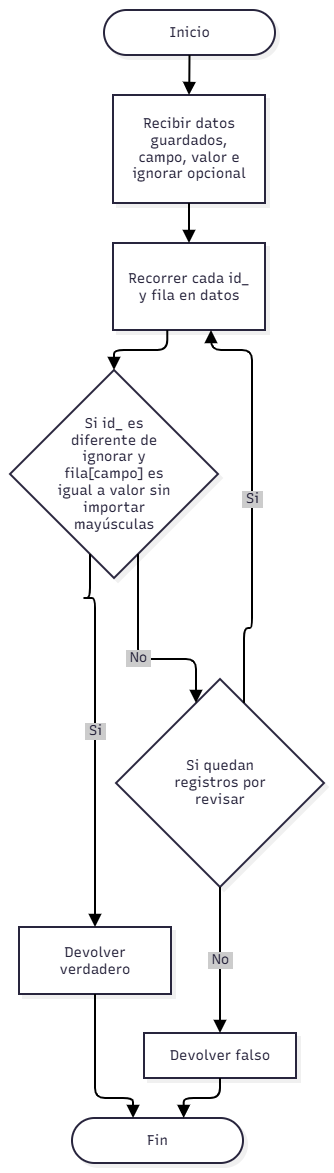

The diagram above was exported from draw.io. Its source (the exported page's mxGraphModel, read from the mxfile embedded in the PNG):
<mxGraphModel dx="2150" dy="1248" grid="1" gridSize="10" guides="1" tooltips="1" connect="1" arrows="1" fold="1" page="1" pageScale="1" pageWidth="827" pageHeight="1169" math="0" shadow="0">
  <root>
    <mxCell id="0" />
    <mxCell id="1" parent="0" />
    <UserObject label="" mermaidData="{&#10;  &quot;data&quot;: &quot;flowchart TD\n    A([Inicio]) --&gt; B[Recibir datos guardados, campo, valor e ignorar opcional]\n    B --&gt; C[Recorrer cada id_ y fila en datos]\n    C --&gt; D{Si id_ es diferente de ignorar y fila[campo] es igual a valor sin importar mayúsculas}\n    D --&gt;|Si| E[Devolver verdadero]\n    D --&gt;|No| F{Si quedan registros por revisar}\n    F --&gt;|Si| C\n    F --&gt;|No| G[Devolver falso]\n    E --&gt; H([Fin])\n    G --&gt; H&quot;,&#10;  &quot;config&quot;: null,&#10;  &quot;version&quot;: &quot;12&quot;&#10;}" id="Su6p9n3tWWCyK1XTg2v1-1">
      <mxCell connectable="0" parent="1" style="group;transparentBounds=1;editIcon=1;lockedGroup=0;groupPadding=10;" vertex="1">
        <mxGeometry as="geometry" />
      </mxCell>
    </UserObject>
    <UserObject label="Inicio" mermaidId="n:A" mermaidBaseStyle="html=1;rounded=1;whiteSpace=wrap;arcSize=50;strokeWidth=2;fillColor=#ffffff;strokeColor=#28253D;fontColor=#28253D;fontFamily=Recursive;fontSize=14;shadow=1;shadowColor=#000000;shadowOffsetX=4;shadowOffsetY=4;shadowBlur=0;shadowOpacity=6;" mermaidBaseValue="Inicio" id="Su6p9n3tWWCyK1XTg2v1-2">
      <mxCell parent="Su6p9n3tWWCyK1XTg2v1-1" style="html=1;rounded=1;whiteSpace=wrap;arcSize=50;strokeWidth=2;fillColor=#ffffff;strokeColor=#28253D;fontColor=#28253D;fontFamily=Recursive;fontSize=14;shadow=1;shadowColor=#000000;shadowOffsetX=4;shadowOffsetY=4;shadowBlur=0;shadowOpacity=6;fontSource=https%3A%2F%2Ffonts.googleapis.com%2Fcss%3Ffamily%3DRecursive;" vertex="1">
        <mxGeometry height="45" width="171" x="464" y="70" as="geometry" />
      </mxCell>
    </UserObject>
    <UserObject label="Recibir datos guardados, campo, valor e ignorar opcional" mermaidId="n:B" mermaidBaseStyle="html=1;whiteSpace=wrap;strokeWidth=2;fillColor=#ffffff;strokeColor=#28253D;fontColor=#28253D;fontFamily=Recursive;fontSize=14;shadow=1;shadowColor=#000000;shadowOffsetX=4;shadowOffsetY=4;shadowBlur=0;shadowOpacity=6;" mermaidBaseValue="Recibir datos guardados, campo, valor e ignorar opcional" id="Su6p9n3tWWCyK1XTg2v1-3">
      <mxCell parent="Su6p9n3tWWCyK1XTg2v1-1" style="html=1;whiteSpace=wrap;strokeWidth=2;fillColor=#ffffff;strokeColor=#28253D;fontColor=#28253D;fontFamily=Recursive;fontSize=14;shadow=1;shadowColor=#000000;shadowOffsetX=4;shadowOffsetY=4;shadowBlur=0;shadowOpacity=6;labelWidth=120;fontSource=https%3A%2F%2Ffonts.googleapis.com%2Fcss%3Ffamily%3DRecursive;" vertex="1">
        <mxGeometry height="108" width="152" x="473" y="155" as="geometry" />
      </mxCell>
    </UserObject>
    <UserObject label="Recorrer cada id_ y fila en datos" mermaidId="n:C" mermaidBaseStyle="html=1;whiteSpace=wrap;strokeWidth=2;fillColor=#ffffff;strokeColor=#28253D;fontColor=#28253D;fontFamily=Recursive;fontSize=14;shadow=1;shadowColor=#000000;shadowOffsetX=4;shadowOffsetY=4;shadowBlur=0;shadowOpacity=6;" mermaidBaseValue="Recorrer cada id_ y fila en datos" id="Su6p9n3tWWCyK1XTg2v1-4">
      <mxCell parent="Su6p9n3tWWCyK1XTg2v1-1" style="html=1;whiteSpace=wrap;strokeWidth=2;fillColor=#ffffff;strokeColor=#28253D;fontColor=#28253D;fontFamily=Recursive;fontSize=14;shadow=1;shadowColor=#000000;shadowOffsetX=4;shadowOffsetY=4;shadowBlur=0;shadowOpacity=6;labelWidth=120;fontSource=https%3A%2F%2Ffonts.googleapis.com%2Fcss%3Ffamily%3DRecursive;" vertex="1">
        <mxGeometry height="87" width="152" x="473" y="303" as="geometry" />
      </mxCell>
    </UserObject>
    <UserObject label="Si id_ es diferente de ignorar y fila[campo] es igual a valor sin importar mayúsculas" mermaidId="n:D" mermaidBaseStyle="rhombus;html=1;strokeWidth=2;whiteSpace=wrap;fillColor=#ffffff;strokeColor=#28253D;fontColor=#28253D;fontFamily=Recursive;fontSize=14;shadow=1;shadowColor=#000000;shadowOffsetX=4;shadowOffsetY=4;shadowBlur=0;shadowOpacity=6;" mermaidBaseValue="Si id_ es diferente de ignorar y fila[campo] es igual a valor sin importar mayúsculas" id="Su6p9n3tWWCyK1XTg2v1-5">
      <mxCell parent="Su6p9n3tWWCyK1XTg2v1-1" style="rhombus;html=1;strokeWidth=2;whiteSpace=wrap;fillColor=#ffffff;strokeColor=#28253D;fontColor=#28253D;fontFamily=Recursive;fontSize=14;shadow=1;shadowColor=#000000;shadowOffsetX=4;shadowOffsetY=4;shadowBlur=0;shadowOpacity=6;labelWidth=120;fontSource=https%3A%2F%2Ffonts.googleapis.com%2Fcss%3Ffamily%3DRecursive;" vertex="1">
        <mxGeometry height="208" width="208" x="370" y="430" as="geometry" />
      </mxCell>
    </UserObject>
    <UserObject label="Devolver verdadero" mermaidId="n:E" mermaidBaseStyle="html=1;whiteSpace=wrap;strokeWidth=2;fillColor=#ffffff;strokeColor=#28253D;fontColor=#28253D;fontFamily=Recursive;fontSize=14;shadow=1;shadowColor=#000000;shadowOffsetX=4;shadowOffsetY=4;shadowBlur=0;shadowOpacity=6;" mermaidBaseValue="Devolver verdadero" id="Su6p9n3tWWCyK1XTg2v1-6">
      <mxCell parent="Su6p9n3tWWCyK1XTg2v1-1" style="html=1;whiteSpace=wrap;strokeWidth=2;fillColor=#ffffff;strokeColor=#28253D;fontColor=#28253D;fontFamily=Recursive;fontSize=14;shadow=1;shadowColor=#000000;shadowOffsetX=4;shadowOffsetY=4;shadowBlur=0;shadowOpacity=6;labelWidth=120;fontSource=https%3A%2F%2Ffonts.googleapis.com%2Fcss%3Ffamily%3DRecursive;" vertex="1">
        <mxGeometry height="67" width="152" x="379" y="987" as="geometry" />
      </mxCell>
    </UserObject>
    <UserObject label="Si quedan registros por revisar" mermaidId="n:F" mermaidBaseStyle="rhombus;html=1;strokeWidth=2;whiteSpace=wrap;fillColor=#ffffff;strokeColor=#28253D;fontColor=#28253D;fontFamily=Recursive;fontSize=14;shadow=1;shadowColor=#000000;shadowOffsetX=4;shadowOffsetY=4;shadowBlur=0;shadowOpacity=6;" mermaidBaseValue="Si quedan registros por revisar" id="Su6p9n3tWWCyK1XTg2v1-7">
      <mxCell parent="Su6p9n3tWWCyK1XTg2v1-1" style="rhombus;html=1;strokeWidth=2;whiteSpace=wrap;fillColor=#ffffff;strokeColor=#28253D;fontColor=#28253D;fontFamily=Recursive;fontSize=14;shadow=1;shadowColor=#000000;shadowOffsetX=4;shadowOffsetY=4;shadowBlur=0;shadowOpacity=6;labelWidth=120;fontSource=https%3A%2F%2Ffonts.googleapis.com%2Fcss%3Ffamily%3DRecursive;" vertex="1">
        <mxGeometry height="208" width="208" x="476" y="739" as="geometry" />
      </mxCell>
    </UserObject>
    <UserObject label="Devolver falso" mermaidId="n:G" mermaidBaseStyle="html=1;whiteSpace=wrap;strokeWidth=2;fillColor=#ffffff;strokeColor=#28253D;fontColor=#28253D;fontFamily=Recursive;fontSize=14;shadow=1;shadowColor=#000000;shadowOffsetX=4;shadowOffsetY=4;shadowBlur=0;shadowOpacity=6;" mermaidBaseValue="Devolver falso" id="Su6p9n3tWWCyK1XTg2v1-8">
      <mxCell parent="Su6p9n3tWWCyK1XTg2v1-1" style="html=1;whiteSpace=wrap;strokeWidth=2;fillColor=#ffffff;strokeColor=#28253D;fontColor=#28253D;fontFamily=Recursive;fontSize=14;shadow=1;shadowColor=#000000;shadowOffsetX=4;shadowOffsetY=4;shadowBlur=0;shadowOpacity=6;fontSource=https%3A%2F%2Ffonts.googleapis.com%2Fcss%3Ffamily%3DRecursive;" vertex="1">
        <mxGeometry height="45" width="152" x="504" y="1093" as="geometry" />
      </mxCell>
    </UserObject>
    <UserObject label="Fin" mermaidId="n:H" mermaidBaseStyle="html=1;rounded=1;whiteSpace=wrap;arcSize=50;strokeWidth=2;fillColor=#ffffff;strokeColor=#28253D;fontColor=#28253D;fontFamily=Recursive;fontSize=14;shadow=1;shadowColor=#000000;shadowOffsetX=4;shadowOffsetY=4;shadowBlur=0;shadowOpacity=6;" mermaidBaseValue="Fin" id="Su6p9n3tWWCyK1XTg2v1-9">
      <mxCell parent="Su6p9n3tWWCyK1XTg2v1-1" style="html=1;rounded=1;whiteSpace=wrap;arcSize=50;strokeWidth=2;fillColor=#ffffff;strokeColor=#28253D;fontColor=#28253D;fontFamily=Recursive;fontSize=14;shadow=1;shadowColor=#000000;shadowOffsetX=4;shadowOffsetY=4;shadowBlur=0;shadowOpacity=6;fontSource=https%3A%2F%2Ffonts.googleapis.com%2Fcss%3Ffamily%3DRecursive;" vertex="1">
        <mxGeometry height="45" width="171" x="432" y="1178" as="geometry" />
      </mxCell>
    </UserObject>
    <UserObject label="" mermaidId="e:A-&gt;B#0" mermaidBaseStyle="edgeStyle=orthogonalEdgeStyle;rounded=1;curved=0;startArrow=none;endArrow=block;endSize=8;jumpStyle=arc;jumpSize=12;strokeColor=#000000;exitX=0.5;exitY=1;entryX=0.5;entryY=0;strokeWidth=2;targetPerimeterSpacing=4;" mermaidBaseValue="" id="Su6p9n3tWWCyK1XTg2v1-10">
      <mxCell edge="1" parent="Su6p9n3tWWCyK1XTg2v1-1" source="Su6p9n3tWWCyK1XTg2v1-2" style="edgeStyle=orthogonalEdgeStyle;rounded=1;curved=0;startArrow=none;endArrow=block;endSize=8;jumpStyle=arc;jumpSize=12;strokeColor=#000000;exitX=0.5;exitY=1;entryX=0.5;entryY=0;strokeWidth=2;targetPerimeterSpacing=4;defaultLabelBackgroundColor=page;labelPadding=0 4;" target="Su6p9n3tWWCyK1XTg2v1-3">
        <mxGeometry relative="1" as="geometry">
          <Array as="points" />
        </mxGeometry>
      </mxCell>
    </UserObject>
    <UserObject label="" mermaidId="e:B-&gt;C#0" mermaidBaseStyle="edgeStyle=orthogonalEdgeStyle;rounded=1;curved=0;startArrow=none;endArrow=block;endSize=8;jumpStyle=arc;jumpSize=12;strokeColor=#000000;exitX=0.5;exitY=1;entryX=0.5;entryY=0;strokeWidth=2;targetPerimeterSpacing=4;" mermaidBaseValue="" id="Su6p9n3tWWCyK1XTg2v1-11">
      <mxCell edge="1" parent="Su6p9n3tWWCyK1XTg2v1-1" source="Su6p9n3tWWCyK1XTg2v1-3" style="edgeStyle=orthogonalEdgeStyle;rounded=1;curved=0;startArrow=none;endArrow=block;endSize=8;jumpStyle=arc;jumpSize=12;strokeColor=#000000;exitX=0.5;exitY=1;entryX=0.5;entryY=0;strokeWidth=2;targetPerimeterSpacing=4;defaultLabelBackgroundColor=page;labelPadding=0 4;" target="Su6p9n3tWWCyK1XTg2v1-4">
        <mxGeometry relative="1" as="geometry">
          <Array as="points" />
        </mxGeometry>
      </mxCell>
    </UserObject>
    <UserObject label="" mermaidId="e:C-&gt;D#0" mermaidBaseStyle="edgeStyle=orthogonalEdgeStyle;rounded=1;curved=0;startArrow=none;endArrow=block;endSize=8;jumpStyle=arc;jumpSize=12;strokeColor=#000000;exitX=0.36;exitY=0.99;entryX=0.5;entryY=0;strokeWidth=2;targetPerimeterSpacing=4;" mermaidBaseValue="" id="Su6p9n3tWWCyK1XTg2v1-12">
      <mxCell edge="1" parent="Su6p9n3tWWCyK1XTg2v1-1" source="Su6p9n3tWWCyK1XTg2v1-4" style="edgeStyle=orthogonalEdgeStyle;rounded=1;curved=0;startArrow=none;endArrow=block;endSize=8;jumpStyle=arc;jumpSize=12;strokeColor=#000000;exitX=0.36;exitY=0.99;entryX=0.5;entryY=0;strokeWidth=2;targetPerimeterSpacing=4;defaultLabelBackgroundColor=page;labelPadding=0 4;" target="Su6p9n3tWWCyK1XTg2v1-5">
        <mxGeometry relative="1" as="geometry">
          <Array as="points">
            <mxPoint x="527" y="410" />
            <mxPoint x="474" y="410" />
          </Array>
        </mxGeometry>
      </mxCell>
    </UserObject>
    <UserObject label="Si" mermaidId="e:D-&gt;E#0" mermaidBaseStyle="edgeStyle=orthogonalEdgeStyle;rounded=1;curved=0;startArrow=none;endArrow=block;endSize=8;jumpStyle=arc;jumpSize=12;strokeColor=#000000;html=1;fontSize=16;labelBackgroundColor=#cccccc;fontFamily=Recursive;fontColor=#28253D;exitX=0.35;exitY=1;entryX=0.5;entryY=0;strokeWidth=2;targetPerimeterSpacing=4;" mermaidBaseValue="Si" id="Su6p9n3tWWCyK1XTg2v1-13">
      <mxCell edge="1" parent="Su6p9n3tWWCyK1XTg2v1-1" source="Su6p9n3tWWCyK1XTg2v1-5" style="edgeStyle=orthogonalEdgeStyle;rounded=1;curved=0;startArrow=none;endArrow=block;endSize=8;jumpStyle=arc;jumpSize=12;strokeColor=#000000;html=1;fontSize=14;labelBackgroundColor=#cccccc;fontFamily=Recursive;fontColor=#28253D;exitX=0.35;exitY=1;entryX=0.5;entryY=0;strokeWidth=2;targetPerimeterSpacing=4;fontSource=https%3A%2F%2Ffonts.googleapis.com%2Fcss%3Ffamily%3DRecursive;defaultLabelBackgroundColor=page;labelPadding=0 4;" target="Su6p9n3tWWCyK1XTg2v1-6">
        <mxGeometry relative="1" as="geometry">
          <Array as="points">
            <mxPoint x="443" y="658" />
            <mxPoint x="455" y="658" />
            <mxPoint x="455" y="843" />
          </Array>
        </mxGeometry>
      </mxCell>
    </UserObject>
    <UserObject label="No" mermaidId="e:D-&gt;F#0" mermaidBaseStyle="edgeStyle=orthogonalEdgeStyle;rounded=1;curved=0;startArrow=none;endArrow=block;endSize=8;jumpStyle=arc;jumpSize=12;strokeColor=#000000;html=1;fontSize=16;labelBackgroundColor=#cccccc;fontFamily=Recursive;fontColor=#28253D;exitX=0.65;exitY=1;entryX=0.35;entryY=0;strokeWidth=2;targetPerimeterSpacing=4;" mermaidBaseValue="No" id="Su6p9n3tWWCyK1XTg2v1-14">
      <mxCell edge="1" parent="Su6p9n3tWWCyK1XTg2v1-1" source="Su6p9n3tWWCyK1XTg2v1-5" style="edgeStyle=orthogonalEdgeStyle;rounded=1;curved=0;startArrow=none;endArrow=block;endSize=8;jumpStyle=arc;jumpSize=12;strokeColor=#000000;html=1;fontSize=14;labelBackgroundColor=#cccccc;fontFamily=Recursive;fontColor=#28253D;exitX=0.65;exitY=1;entryX=0.35;entryY=0;strokeWidth=2;targetPerimeterSpacing=4;fontSource=https%3A%2F%2Ffonts.googleapis.com%2Fcss%3Ffamily%3DRecursive;defaultLabelBackgroundColor=page;labelPadding=0 4;" target="Su6p9n3tWWCyK1XTg2v1-7">
        <mxGeometry relative="1" as="geometry">
          <Array as="points">
            <mxPoint x="505" y="719" />
            <mxPoint x="549" y="719" />
          </Array>
        </mxGeometry>
      </mxCell>
    </UserObject>
    <UserObject label="Si" mermaidId="e:F-&gt;C#0" mermaidBaseStyle="edgeStyle=orthogonalEdgeStyle;rounded=1;curved=0;startArrow=none;endArrow=block;endSize=8;jumpStyle=arc;jumpSize=12;strokeColor=#000000;html=1;fontSize=16;labelBackgroundColor=#cccccc;fontFamily=Recursive;fontColor=#28253D;exitX=0.65;exitY=0;entryX=0.65;entryY=0.99;strokeWidth=2;targetPerimeterSpacing=4;" mermaidBaseValue="Si" id="Su6p9n3tWWCyK1XTg2v1-15">
      <mxCell edge="1" parent="Su6p9n3tWWCyK1XTg2v1-1" source="Su6p9n3tWWCyK1XTg2v1-7" style="edgeStyle=orthogonalEdgeStyle;rounded=1;curved=0;startArrow=none;endArrow=block;endSize=8;jumpStyle=arc;jumpSize=12;strokeColor=#000000;html=1;fontSize=14;labelBackgroundColor=#cccccc;fontFamily=Recursive;fontColor=#28253D;exitX=0.65;exitY=0;entryX=0.65;entryY=0.99;strokeWidth=2;targetPerimeterSpacing=4;fontSource=https%3A%2F%2Ffonts.googleapis.com%2Fcss%3Ffamily%3DRecursive;defaultLabelBackgroundColor=page;labelPadding=0 4;" target="Su6p9n3tWWCyK1XTg2v1-4">
        <mxGeometry relative="1" as="geometry">
          <Array as="points">
            <mxPoint x="612" y="688" />
            <mxPoint x="612" y="410" />
            <mxPoint x="571" y="410" />
          </Array>
        </mxGeometry>
      </mxCell>
    </UserObject>
    <UserObject label="No" mermaidId="e:F-&gt;G#0" mermaidBaseStyle="edgeStyle=orthogonalEdgeStyle;rounded=1;curved=0;startArrow=none;endArrow=block;endSize=8;jumpStyle=arc;jumpSize=12;strokeColor=#000000;html=1;fontSize=16;labelBackgroundColor=#cccccc;fontFamily=Recursive;fontColor=#28253D;exitX=0.5;exitY=1;entryX=0.5;entryY=0;strokeWidth=2;targetPerimeterSpacing=4;" mermaidBaseValue="No" id="Su6p9n3tWWCyK1XTg2v1-16">
      <mxCell edge="1" parent="Su6p9n3tWWCyK1XTg2v1-1" source="Su6p9n3tWWCyK1XTg2v1-7" style="edgeStyle=orthogonalEdgeStyle;rounded=1;curved=0;startArrow=none;endArrow=block;endSize=8;jumpStyle=arc;jumpSize=12;strokeColor=#000000;html=1;fontSize=14;labelBackgroundColor=#cccccc;fontFamily=Recursive;fontColor=#28253D;exitX=0.5;exitY=1;entryX=0.5;entryY=0;strokeWidth=2;targetPerimeterSpacing=4;fontSource=https%3A%2F%2Ffonts.googleapis.com%2Fcss%3Ffamily%3DRecursive;defaultLabelBackgroundColor=page;labelPadding=0 4;" target="Su6p9n3tWWCyK1XTg2v1-8">
        <mxGeometry relative="1" as="geometry">
          <Array as="points" />
        </mxGeometry>
      </mxCell>
    </UserObject>
    <UserObject label="" mermaidId="e:E-&gt;H#0" mermaidBaseStyle="edgeStyle=orthogonalEdgeStyle;rounded=1;curved=0;startArrow=none;endArrow=block;endSize=8;jumpStyle=arc;jumpSize=12;strokeColor=#000000;exitX=0.5;exitY=0.99;entryX=0.36;entryY=0.01;strokeWidth=2;targetPerimeterSpacing=4;" mermaidBaseValue="" id="Su6p9n3tWWCyK1XTg2v1-17">
      <mxCell edge="1" parent="Su6p9n3tWWCyK1XTg2v1-1" source="Su6p9n3tWWCyK1XTg2v1-6" style="edgeStyle=orthogonalEdgeStyle;rounded=1;curved=0;startArrow=none;endArrow=block;endSize=8;jumpStyle=arc;jumpSize=12;strokeColor=#000000;exitX=0.5;exitY=0.99;entryX=0.36;entryY=0.01;strokeWidth=2;targetPerimeterSpacing=4;defaultLabelBackgroundColor=page;labelPadding=0 4;" target="Su6p9n3tWWCyK1XTg2v1-9">
        <mxGeometry relative="1" as="geometry">
          <Array as="points">
            <mxPoint x="455" y="1116" />
            <mxPoint x="455" y="1158" />
            <mxPoint x="493" y="1158" />
          </Array>
        </mxGeometry>
      </mxCell>
    </UserObject>
    <UserObject label="" mermaidId="e:G-&gt;H#0" mermaidBaseStyle="edgeStyle=orthogonalEdgeStyle;rounded=1;curved=0;startArrow=none;endArrow=block;endSize=8;jumpStyle=arc;jumpSize=12;strokeColor=#000000;exitX=0.5;exitY=1;entryX=0.65;entryY=0.01;strokeWidth=2;targetPerimeterSpacing=4;" mermaidBaseValue="" id="Su6p9n3tWWCyK1XTg2v1-18">
      <mxCell edge="1" parent="Su6p9n3tWWCyK1XTg2v1-1" source="Su6p9n3tWWCyK1XTg2v1-8" style="edgeStyle=orthogonalEdgeStyle;rounded=1;curved=0;startArrow=none;endArrow=block;endSize=8;jumpStyle=arc;jumpSize=12;strokeColor=#000000;exitX=0.5;exitY=1;entryX=0.65;entryY=0.01;strokeWidth=2;targetPerimeterSpacing=4;defaultLabelBackgroundColor=page;labelPadding=0 4;" target="Su6p9n3tWWCyK1XTg2v1-9">
        <mxGeometry relative="1" as="geometry">
          <Array as="points">
            <mxPoint x="580" y="1158" />
            <mxPoint x="543" y="1158" />
          </Array>
        </mxGeometry>
      </mxCell>
    </UserObject>
  </root>
</mxGraphModel>